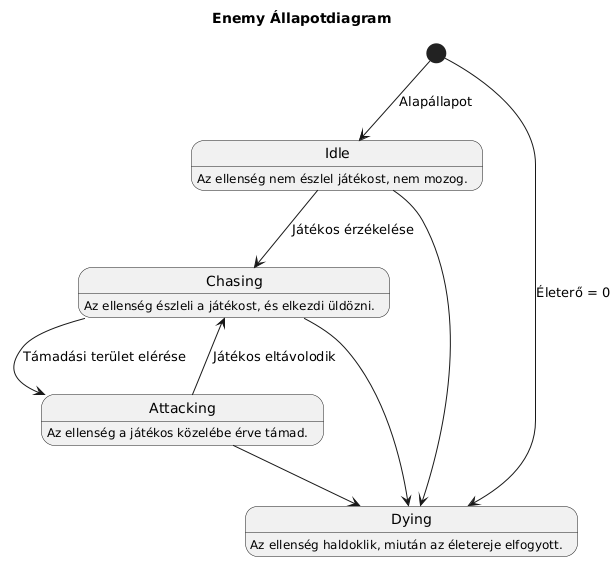

The diagram above was rendered by PlantUML. Its source (embedded in the PNG):
@startuml
title Enemy Állapotdiagram

state Idle : Az ellenség nem észlel játékost, nem mozog.
state Chasing : Az ellenség észleli a játékost, és elkezdi üldözni.
state Attacking : Az ellenség a játékos közelébe érve támad.
state Dying : Az ellenség haldoklik, miután az életereje elfogyott.

[*] --> Idle : Alapállapot
Idle --> Chasing : Játékos érzékelése
Chasing --> Attacking : Támadási terület elérése
Attacking --> Chasing : Játékos eltávolodik
[*] --> Dying : Életerő = 0
Idle --> Dying
Chasing --> Dying
Attacking --> Dying
@enduml